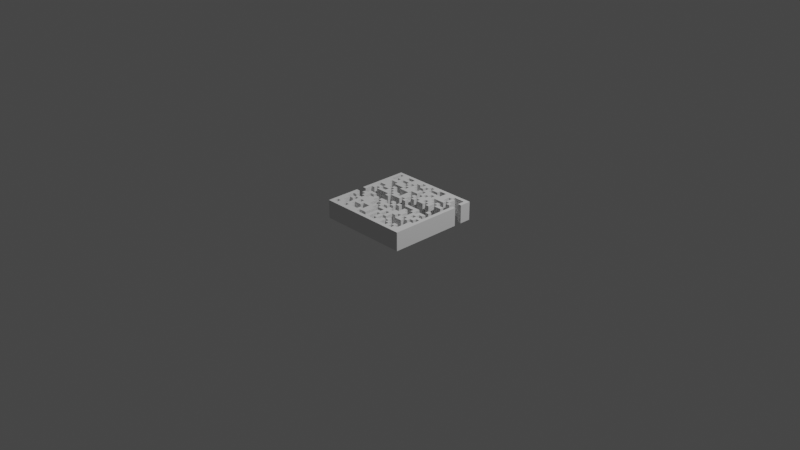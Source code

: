 # Source: 016-maze.blend  (saved by Blender 3.4.6; exported with 4.5.12 LTS)
import bpy
from mathutils import Matrix  # noqa: F401  (used for matrix-valued properties, if any)

bpy.ops.wm.read_factory_settings(use_empty=True)
scene = bpy.context.scene
scene.name = 'Scene'

# ---- collections
col_collection = bpy.data.collections.new('Collection'); scene.collection.children.link(col_collection)

# ---- materials (node trees are filled in below, after node groups)
mat_material = bpy.data.materials.new('Material')
mat_material.alpha_threshold = 0.0
mat_material.use_transparent_shadow = False
mat_material.roughness = 0.5
mat_material.line_color = (0.0, 0.0, 0.0, 1.0)

# ---- node groups
ng_geometry_nodes = bpy.data.node_groups.new('Geometry Nodes', 'GeometryNodeTree')
_s = ng_geometry_nodes.interface.new_socket(name='Geometry', in_out='OUTPUT', socket_type='NodeSocketGeometry')
_s = ng_geometry_nodes.interface.new_socket(name='Geometry', in_out='INPUT', socket_type='NodeSocketGeometry')
_s = ng_geometry_nodes.interface.new_socket(name='Start Index', in_out='INPUT', socket_type='NodeSocketInt')
_s.default_value = 10
_s = ng_geometry_nodes.interface.new_socket(name='End Index', in_out='INPUT', socket_type='NodeSocketInt')
_s.default_value = 620
ng_geometry_nodes.is_modifier = True
_N = ng_geometry_nodes.nodes; _L = ng_geometry_nodes.links
n0 = _N.new('GeometryNodeStoreNamedAttribute'); n0.name = 'Store Named Attribute'; n0.location = (1917, 123)
n0.data_type = 'FLOAT_VECTOR'
n0.domain = 'CORNER'
n0.inputs[2].default_value = 'uv_map'
n1 = _N.new('GeometryNodeSeparateGeometry'); n1.name = 'Separate Geometry'; n1.location = (2230, 182)
n2 = _N.new('FunctionNodeRandomValue'); n2.name = 'Random Value.001'; n2.location = (2230, -3)
n2.data_type = 'BOOLEAN'
n2.inputs[6].default_value = 0.525
n3 = _N.new('GeometryNodeInputShortestEdgePaths'); n3.name = 'Shortest Edge Paths'; n3.location = (1642, 416)
n4 = _N.new('GeometryNodeEdgePathsToSelection'); n4.name = 'Edge Paths to Selection'; n4.location = (1872, 606)
n5 = _N.new('FunctionNodeRandomValue'); n5.name = 'Random Value'; n5.location = (1378, 233)
n6 = _N.new('GeometryNodeMeshGrid'); n6.name = 'Grid'; n6.location = (1892, 123)
n6.inputs[2].default_value = 25
n6.inputs[3].default_value = 25
n7 = _N.new('GeometryNodeSeparateGeometry'); n7.name = 'Separate Geometry.001'; n7.location = (2459, 195)
n7.domain = 'FACE'
n8 = _N.new('NodeGroupInput'); n8.name = 'Group Input'; n8.location = (1073, 577)
n9 = _N.new('GeometryNodeInputIndex'); n9.name = 'Index'; n9.location = (1151, 415)
n10 = _N.new('FunctionNodeCompare'); n10.name = 'Compare'; n10.location = (1401, 419)
n10.operation = 'EQUAL'
n10.data_type = 'INT'
n10.inputs[6].default_value = (0.0, 0.0, 0.0, 0.0)
n10.inputs[7].default_value = (0.0, 0.0, 0.0, 0.0)
n11 = _N.new('FunctionNodeCompare'); n11.name = 'Compare.001'; n11.location = (1392, 636)
n11.operation = 'EQUAL'
n11.data_type = 'INT'
n11.inputs[6].default_value = (0.0, 0.0, 0.0, 0.0)
n11.inputs[7].default_value = (0.0, 0.0, 0.0, 0.0)
n12 = _N.new('GeometryNodeSeparateGeometry'); n12.name = 'Separate Geometry.002'; n12.location = (2358, -307)
n13 = _N.new('FunctionNodeCompare'); n13.name = 'Compare.004'; n13.location = (2250, -902)
n13.operation = 'EQUAL'
n13.data_type = 'INT'
n13.inputs[6].default_value = (0.0, 0.0, 0.0, 0.0)
n13.inputs[7].default_value = (0.0, 0.0, 0.0, 0.0)
n14 = _N.new('NodeGroupInput'); n14.name = 'Group Input.001'; n14.location = (1698, -767)
n15 = _N.new('GeometryNodeInputPosition'); n15.name = 'Position'; n15.location = (1385, -437)
n16 = _N.new('ShaderNodeVectorMath'); n16.name = 'Vector Math'; n16.location = (1587, -430)
n16.operation = 'ABSOLUTE'
n17 = _N.new('ShaderNodeMath'); n17.name = 'Math'; n17.location = (1955, -400)
n17.operation = 'MAXIMUM'
n18 = _N.new('FunctionNodeCompare'); n18.name = 'Compare.002'; n18.location = (2120, -417)
n18.inputs[1].default_value = 0.42
n18.inputs[6].default_value = (0.0, 0.0, 0.0, 0.0)
n18.inputs[7].default_value = (0.0, 0.0, 0.0, 0.0)
n19 = _N.new('ShaderNodeSeparateXYZ'); n19.name = 'Separate XYZ'; n19.location = (1766, -425)
n20 = _N.new('GeometryNodeSetID'); n20.name = 'Set ID'; n20.location = (2135, -273)
n21 = _N.new('GeometryNodeInputIndex'); n21.name = 'Index.001'; n21.location = (1906, -293)
n22 = _N.new('GeometryNodeInputID'); n22.name = 'ID'; n22.location = (2019, -860)
n23 = _N.new('GeometryNodeJoinGeometry'); n23.name = 'Join Geometry'; n23.location = (3467, 218)
n24 = _N.new('FunctionNodeCompare'); n24.name = 'Compare.003'; n24.location = (2240, -685)
n24.operation = 'EQUAL'
n24.data_type = 'INT'
n24.inputs[6].default_value = (0.0, 0.0, 0.0, 0.0)
n24.inputs[7].default_value = (0.0, 0.0, 0.0, 0.0)
n25 = _N.new('ShaderNodeMath'); n25.name = 'Math.001'; n25.location = (2458, -596)
n26 = _N.new('GeometryNodeSeparateGeometry'); n26.name = 'Separate Geometry.003'; n26.location = (2695, -271)
n27 = _N.new('GeometryNodeInputMeshFaceNeighbors'); n27.name = 'Face Neighbors'; n27.location = (2738, -533)
n28 = _N.new('FunctionNodeCompare'); n28.name = 'Compare.005'; n28.location = (2943, -493)
n28.operation = 'LESS_THAN'
n28.data_type = 'INT'
n28.inputs[3].default_value = 1
n28.inputs[6].default_value = (0.0, 0.0, 0.0, 0.0)
n28.inputs[7].default_value = (0.0, 0.0, 0.0, 0.0)
n29 = _N.new('GeometryNodeDeleteGeometry'); n29.name = 'Delete Geometry'; n29.location = (3142, -218)
n29.domain = 'EDGE'
n30 = _N.new('GeometryNodeMergeByDistance'); n30.name = 'Merge by Distance'; n30.location = (3717, 238)
n31 = _N.new('NodeGroupOutput'); n31.name = 'Group Output'; n31.location = (4157, 240)
n32 = _N.new('GeometryNodeExtrudeMesh'); n32.name = 'Extrude Mesh'; n32.location = (3937, 257)
n32.inputs[3].default_value = 0.2
_L.new(n3.outputs[0], n4.inputs[1])
_L.new(n9.outputs[0], n10.inputs[2])
_L.new(n10.outputs[0], n3.inputs[0])
_L.new(n9.outputs[0], n11.inputs[2])
_L.new(n11.outputs[0], n4.inputs[0])
_L.new(n4.outputs[0], n1.inputs[1])
_L.new(n0.outputs[0], n1.inputs[0])
_L.new(n5.outputs[1], n3.inputs[1])
_L.new(n1.outputs[1], n7.inputs[0])
_L.new(n2.outputs[3], n7.inputs[1])
_L.new(n15.outputs[0], n16.inputs[0])
_L.new(n16.outputs[0], n19.inputs[0])
_L.new(n19.outputs[0], n17.inputs[0])
_L.new(n17.outputs[0], n18.inputs[0])
_L.new(n20.outputs[0], n12.inputs[0])
_L.new(n18.outputs[0], n12.inputs[1])
_L.new(n19.outputs[1], n17.inputs[1])
_L.new(n7.outputs[0], n23.inputs[0])
_L.new(n8.outputs[1], n10.inputs[3])
_L.new(n8.outputs[2], n11.inputs[3])
_L.new(n14.outputs[1], n13.inputs[3])
_L.new(n14.outputs[2], n24.inputs[3])
_L.new(n12.outputs[0], n26.inputs[0])
_L.new(n0.outputs[0], n20.inputs[0])
_L.new(n21.outputs[0], n20.inputs[2])
_L.new(n22.outputs[0], n24.inputs[2])
_L.new(n22.outputs[0], n13.inputs[2])
_L.new(n29.outputs[0], n23.inputs[0])
_L.new(n32.outputs[0], n31.inputs[0])
_L.new(n26.outputs[1], n29.inputs[0])
_L.new(n28.outputs[0], n29.inputs[1])
_L.new(n24.outputs[0], n25.inputs[0])
_L.new(n13.outputs[0], n25.inputs[1])
_L.new(n25.outputs[0], n26.inputs[1])
_L.new(n27.outputs[0], n28.inputs[2])
_L.new(n23.outputs[0], n30.inputs[0])
_L.new(n30.outputs[0], n32.inputs[0])
_L.new(n6.outputs[0], n0.inputs[0])
_L.new(n6.outputs[1], n0.inputs[3])
n31.is_active_output = True

# ---- material node trees
mat_material.use_nodes = True; mat_material.node_tree.nodes.clear()
_N = mat_material.node_tree.nodes; _L = mat_material.node_tree.links
n0 = _N.new('ShaderNodeOutputMaterial'); n0.name = 'Material Output'; n0.location = (300, 300)
n1 = _N.new('ShaderNodeBsdfPrincipled'); n1.name = 'Principled BSDF'; n1.location = (10, 300)
n1.distribution = 'GGX'
n1.subsurface_method = 'RANDOM_WALK_SKIN'
n1.inputs[3].default_value = 1.45
n1.inputs[27].default_value = (0.0, 0.0, 0.0, 1.0)
n1.inputs[28].default_value = 1.0
_L.new(n1.outputs[0], n0.inputs[0])
n0.is_active_output = True

# ---- world
world_world = bpy.data.worlds.new('World'); scene.world = world_world
world_world.use_nodes = True; world_world.node_tree.nodes.clear()
_N = world_world.node_tree.nodes; _L = world_world.node_tree.links
n0 = _N.new('ShaderNodeOutputWorld'); n0.name = 'World Output'; n0.location = (300, 300)
n1 = _N.new('ShaderNodeBackground'); n1.name = 'Background'; n1.location = (10, 300)
n1.inputs[0].default_value = (0.05088, 0.05088, 0.05088, 1.0)
_L.new(n1.outputs[0], n0.inputs[0])
n0.is_active_output = True
world_world.color = (0.05088, 0.05088, 0.05088)
world_world.use_sun_shadow = False
world_world.sun_shadow_jitter_overblur = 0.0

# ---- cameras
cam_camera = bpy.data.cameras.new('Camera')
cam_camera.clip_end = 100.0
cam_camera.ortho_scale = 7.314

# ---- lights
light_light = bpy.data.lights.new('Light', 'POINT')
light_light.transmission_factor = 0.0
light_light.energy = 1000.0
light_light.shadow_soft_size = 0.1
light_light.shadow_maximum_resolution = 0.006
light_light.use_absolute_resolution = True

# ---- meshes
me_cube = bpy.data.meshes.new('Cube')
me_cube.from_pydata([(1.0, 1.0, 1.0), (1.0, 1.0, -1.0), (1.0, -1.0, 1.0), (1.0, -1.0, -1.0), (-1.0, 1.0, 1.0), (-1.0, 1.0, -1.0), (-1.0, -1.0, 1.0), (-1.0, -1.0, -1.0)], [], [(0, 4, 6, 2), (3, 2, 6, 7), (7, 6, 4, 5), (5, 1, 3, 7), (1, 0, 2, 3), (5, 4, 0, 1)])
_uv = me_cube.uv_layers.new(name='UVMap')
_uv.uv.foreach_set('vector', [0.625, 0.5, 0.875, 0.5, 0.875, 0.75, 0.625, 0.75, 0.375, 0.75, 0.625, 0.75, 0.625, 1.0, 0.375, 1.0, 0.375, 0.0, 0.625, 0.0, 0.625, 0.25, 0.375, 0.25, 0.125, 0.5, 0.375, 0.5, 0.375, 0.75, 0.125, 0.75, 0.375, 0.5, 0.625, 0.5, 0.625, 0.75, 0.375, 0.75, 0.375, 0.25, 0.625, 0.25, 0.625, 0.5, 0.375, 0.5])
me_cube.materials.append(mat_material)
me_cube.use_mirror_vertex_groups = False
me_cube.update()

# ---- objects
ob_cube = bpy.data.objects.new('Cube', me_cube)
ob_light = bpy.data.objects.new('Light', light_light)
ob_camera = bpy.data.objects.new('Camera', cam_camera)

# ---- transforms, parenting, visibility, modifiers, constraints
ob_cube.location = (0.0, 0.0, 0.0)
ob_cube.lock_rotations_4d = False
ob_cube.empty_display_type = 'ARROWS'
ob_cube.lineart.crease_threshold = 0.0
_m = ob_cube.modifiers.new('GeometryNodes', 'NODES')
_m.node_group = ng_geometry_nodes
ob_light.location = (4.076, 1.005, 5.904)
ob_light.rotation_euler = (0.6503, 0.05522, 1.866)
ob_light.lock_rotations_4d = False
ob_light.empty_display_type = 'ARROWS'
ob_light.color = (0.0, 0.0, 0.0, 0.0)
ob_light.lineart.crease_threshold = 0.0
ob_camera.location = (7.359, -6.926, 4.958)
ob_camera.rotation_euler = (1.109, 0.0, 0.8149)
ob_camera.lock_rotations_4d = False
ob_camera.empty_display_type = 'ARROWS'
ob_camera.color = (0.0, 0.0, 0.0, 0.0)
ob_camera.display_type = 'WIRE'
ob_camera.lineart.crease_threshold = 0.0

# ---- collection membership
col_collection.objects.link(ob_cube)
col_collection.objects.link(ob_light)
col_collection.objects.link(ob_camera)

# ---- scene / render settings (as saved in the file)
scene.camera = ob_camera
scene.frame_start = 1; scene.frame_end = 250; scene.frame_set(1)
scene.render.engine = 'BLENDER_EEVEE_NEXT'
scene.cycles.sampling_pattern = 'TABULATED_SOBOL'
scene.cycles.use_light_tree = False
scene.view_settings.view_transform = 'Filmic'
bpy.context.view_layer.update()
